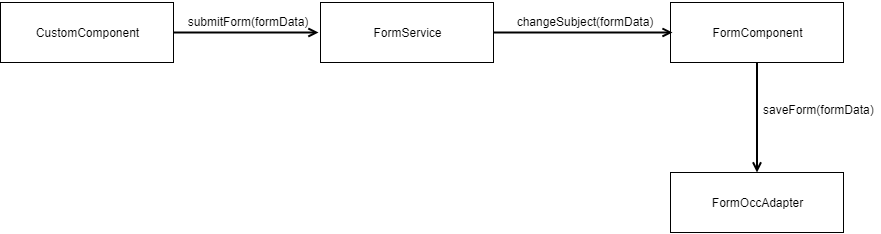

The diagram above was exported from draw.io. Its source (the exported page's mxGraphModel, read from the mxfile embedded in the PNG):
<mxGraphModel dx="1550" dy="800" grid="1" gridSize="10" guides="1" tooltips="1" connect="1" arrows="1" fold="1" page="0" pageScale="1" pageWidth="1169" pageHeight="827" background="#FFFFFF" math="0" shadow="0">
  <root>
    <mxCell id="0" />
    <mxCell id="2" value="Layer 0" parent="0" />
    <mxCell id="3" value="&lt;div style='width: 166.0px;height:auto;word-break: break-word;'&gt;&lt;div align=&quot;center&quot;&gt;&lt;span style=&quot;font-family: Arial; font-size: 12px; text-decoration: none; line-height: 0;&quot;&gt;&lt;span style=&quot;text-decoration: none; line-height: 14px;&quot; class=&quot;&quot;&gt;CustomComponent&lt;/span&gt;&lt;/span&gt;&lt;/div&gt;&lt;/div&gt;" style="shape=rect;shadow=0;strokeWidth=1;fillColor=#ffffff;strokeColor=#000000;opacity=100.0;html=1;nl2Br=0;verticalAlign=middle;align=center;spacingLeft=8.0;spacingRight=6;whiteSpace=wrap;gliffyId=0;" parent="2" vertex="1">
      <mxGeometry x="50" y="70" width="173" height="60" as="geometry" />
    </mxCell>
    <mxCell id="4" value="&lt;div style='width: 166.0px;height:auto;word-break: break-word;'&gt;&lt;div align=&quot;center&quot;&gt;&lt;span style=&quot;font-family: Arial; font-size: 12px; text-decoration: none; line-height: 0;&quot;&gt;&lt;span style=&quot;text-decoration: none; line-height: 14px;&quot;&gt;FormService&lt;/span&gt;&lt;/span&gt;&lt;/div&gt;&lt;/div&gt;" style="shape=rect;shadow=0;strokeWidth=1;fillColor=#ffffff;strokeColor=#000000;opacity=100.0;html=1;nl2Br=0;verticalAlign=middle;align=center;spacingLeft=8.0;spacingRight=6;whiteSpace=wrap;gliffyId=3;" parent="2" vertex="1">
      <mxGeometry x="370" y="70" width="173" height="60" as="geometry" />
    </mxCell>
    <mxCell id="5" value="&lt;div style='width: 166.0px;height:auto;word-break: break-word;'&gt;&lt;div align=&quot;center&quot;&gt;&lt;span style=&quot;font-family: Arial; font-size: 12px; text-decoration: none; line-height: 0;&quot;&gt;&lt;span style=&quot;text-decoration: none; line-height: 14px;&quot;&gt;FormComponent&lt;/span&gt;&lt;/span&gt;&lt;/div&gt;&lt;/div&gt;" style="shape=rect;shadow=0;strokeWidth=1;fillColor=#ffffff;strokeColor=#000000;opacity=100.0;html=1;nl2Br=0;verticalAlign=middle;align=center;spacingLeft=8.0;spacingRight=6;whiteSpace=wrap;gliffyId=5;" parent="2" vertex="1">
      <mxGeometry x="720" y="70" width="173" height="60" as="geometry" />
    </mxCell>
    <mxCell id="6" value="&lt;div style='width: 166.0px;height:auto;word-break: break-word;'&gt;&lt;div align=&quot;center&quot;&gt;&lt;span style=&quot;font-family: Arial; font-size: 12px; text-decoration: none; line-height: 0;&quot;&gt;&lt;span style=&quot;text-decoration: none; line-height: 14px;&quot;&gt;FormOccAdapter&lt;/span&gt;&lt;/span&gt;&lt;/div&gt;&lt;/div&gt;" style="shape=rect;shadow=0;strokeWidth=1;fillColor=#ffffff;strokeColor=#000000;opacity=100.0;html=1;nl2Br=0;verticalAlign=middle;align=center;spacingLeft=8.0;spacingRight=6;whiteSpace=wrap;gliffyId=7;" parent="2" vertex="1">
      <mxGeometry x="720" y="240" width="173" height="60" as="geometry" />
    </mxCell>
    <mxCell id="7" style="shape=filledEdge;strokeWidth=2;strokeColor=#000000;fillColor=none;startArrow=none;startFill=0;startSize=6;endArrow=open;endFill=0;endSize=6;rounded=0;gliffyId=9;edgeStyle=orthogonalEdgeStyle;" parent="2" source="3" edge="1">
      <mxGeometry width="90" height="1" relative="1" as="geometry">
        <mxPoint x="368.0227355957031" y="100" as="targetPoint" />
        <Array as="points">
          <mxPoint x="223" y="100" />
        </Array>
      </mxGeometry>
    </mxCell>
    <mxCell id="8" value="&lt;div style='width: 147.0px;height:auto;word-break: break-word;'&gt;&lt;div align=&quot;center&quot;&gt;&lt;span style=&quot;font-family: Arial; font-size: 12px; line-height: 0;&quot;&gt;&lt;span style=&quot;line-height: 14px;&quot; class=&quot;&quot;&gt;&amp;nbsp; &amp;nbsp; &amp;nbsp; &amp;nbsp; submitForm(formData)&lt;/span&gt;&lt;/span&gt;&lt;/div&gt;&lt;/div&gt;" style="text;html=1;nl2Br=0;html=1;nl2Br=0;verticalAlign=middle;align=center;spacingLeft=0.0;spacingRight=0;whiteSpace=wrap;gliffyId=11;" parent="2" vertex="1">
      <mxGeometry x="223" y="67.9000015258789" width="150" height="27.200000762939453" as="geometry" />
    </mxCell>
    <mxCell id="9" style="shape=filledEdge;strokeWidth=2;strokeColor=#000000;fillColor=none;startArrow=none;startFill=0;startSize=6;endArrow=open;endFill=0;endSize=6;rounded=0;gliffyId=16;edgeStyle=orthogonalEdgeStyle;" parent="2" source="4" edge="1">
      <mxGeometry width="180" height="7" relative="1" as="geometry">
        <mxPoint x="722.1005249023438" y="100" as="targetPoint" />
        <Array as="points">
          <mxPoint x="543" y="100" />
        </Array>
      </mxGeometry>
    </mxCell>
    <mxCell id="10" value="&lt;div style='width: 147.0px;height:auto;word-break: break-word;'&gt;&lt;div align=&quot;center&quot;&gt;&lt;span style=&quot;font-family: Arial; font-size: 12px; line-height: 0;&quot;&gt;&lt;span style=&quot;line-height: 14px;&quot;&gt;&amp;nbsp; &amp;nbsp; &amp;nbsp; &amp;nbsp; changeSubject(formData)&lt;/span&gt;&lt;/span&gt;&lt;/div&gt;&lt;/div&gt;" style="text;html=1;nl2Br=0;html=1;nl2Br=0;verticalAlign=middle;align=center;spacingLeft=0.0;spacingRight=0;whiteSpace=wrap;gliffyId=18;" parent="2" vertex="1">
      <mxGeometry x="560" y="67.9000015258789" width="150" height="27.200000762939453" as="geometry" />
    </mxCell>
    <mxCell id="11" style="shape=filledEdge;strokeWidth=2;strokeColor=#000000;fillColor=none;startArrow=none;startFill=0;startSize=6;endArrow=open;endFill=0;endSize=6;rounded=0;gliffyId=19;edgeStyle=orthogonalEdgeStyle;" parent="2" source="5" target="6" edge="1">
      <mxGeometry width="2" height="104" relative="1" as="geometry">
        <Array as="points">
          <mxPoint x="806.5" y="130" />
          <mxPoint x="806.5" y="240" />
        </Array>
      </mxGeometry>
    </mxCell>
    <mxCell id="12" value="&lt;div style='width: 147.0px;height:auto;word-break: break-word;'&gt;&lt;div align=&quot;center&quot;&gt;&lt;span style=&quot;font-family: Arial; font-size: 12px; line-height: 0;&quot;&gt;&lt;span style=&quot;line-height: 14px;&quot;&gt;&amp;nbsp; &amp;nbsp; &amp;nbsp; &amp;nbsp; saveForm(formData)&lt;/span&gt;&lt;/span&gt;&lt;/div&gt;&lt;/div&gt;" style="text;html=1;nl2Br=0;html=1;nl2Br=0;verticalAlign=middle;align=center;spacingLeft=0.0;spacingRight=0;whiteSpace=wrap;gliffyId=22;" parent="2" vertex="1">
      <mxGeometry x="780" y="170" width="150" height="13.600000381469727" as="geometry" />
    </mxCell>
  </root>
</mxGraphModel>